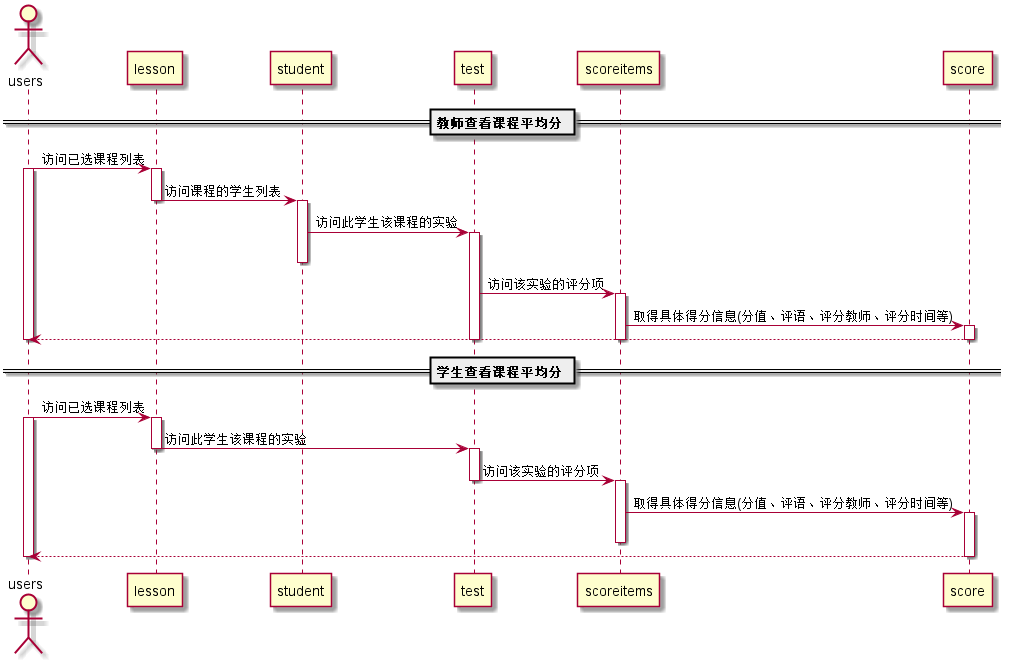

The diagram above was rendered by PlantUML. Its source (embedded in the PNG):
@startuml
actor users
participant lesson
participant student
participant test
participant scoreitems
participant score
== 教师查看课程平均分 ==
users -> lesson:访问已选课程列表
activate users
activate lesson
lesson -> student:访问课程的学生列表
deactivate lesson
activate student
student ->test:访问此学生该课程的实验
activate test
deactivate student
test -> scoreitems:访问该实验的评分项
activate scoreitems
scoreitems -> score:取得具体得分信息(分值、评语、评分教师、评分时间等)
activate score
score -->users
deactivate test
deactivate scoreitems
deactivate score
deactivate users
== 学生查看课程平均分 ==
users -> lesson:访问已选课程列表
activate users
activate lesson
lesson ->test:访问此学生该课程的实验
deactivate lesson
activate test
test -> scoreitems:访问该实验的评分项
deactivate test
activate scoreitems
scoreitems -> score:取得具体得分信息(分值、评语、评分教师、评分时间等)
activate score
deactivate scoreitems
score -->users
deactivate score
deactivate users
@enduml